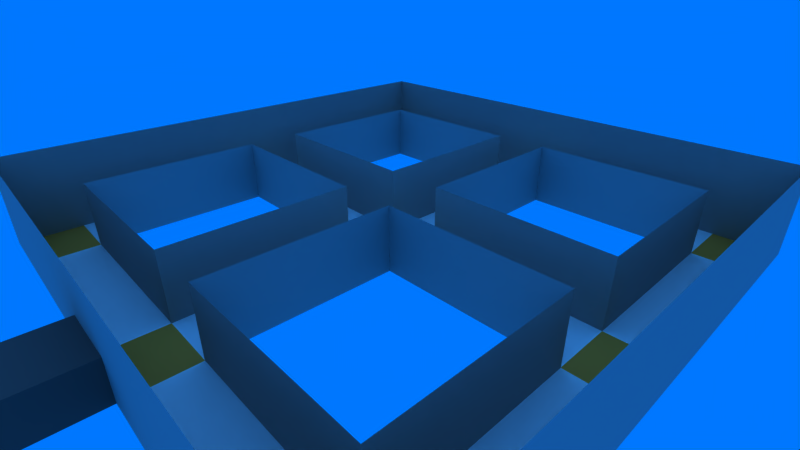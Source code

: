 # Source: level_3.blend  (saved by Blender 2.79.0; exported with 4.5.12 LTS)
import bpy
from mathutils import Matrix  # noqa: F401  (used for matrix-valued properties, if any)

bpy.ops.wm.read_factory_settings(use_empty=True)
scene = bpy.context.scene
scene.name = 'level_3'

# ---- collections
col_collection_1 = bpy.data.collections.new('Collection 1'); scene.collection.children.link(col_collection_1)

# ---- materials (node trees are filled in below, after node groups)
mat_grey = bpy.data.materials.new('grey')
mat_grey.alpha_threshold = 0.0
mat_grey.use_transparent_shadow = False
mat_grey.diffuse_color = (0.5667, 0.5667, 0.5667, 1.0)
mat_grey.roughness = 0.5
mat_grey.specular_intensity = 0.0
mat_white = bpy.data.materials.new('white')
mat_white.alpha_threshold = 0.0
mat_white.use_transparent_shadow = False
mat_white.diffuse_color = (0.9333, 0.9333, 0.9333, 1.0)
mat_white.roughness = 0.5
mat_white.specular_intensity = 0.0
mat_orange = bpy.data.materials.new('orange')
mat_orange.alpha_threshold = 0.0
mat_orange.use_transparent_shadow = False
mat_orange.diffuse_color = (1.0, 0.5608, 0.2314, 1.0)
mat_orange.roughness = 0.5
mat_orange.specular_intensity = 0.0
mat_level_4_end = bpy.data.materials.new('level_4_end')
mat_level_4_end.alpha_threshold = 0.0
mat_level_4_end.use_transparent_shadow = False
mat_level_4_end.diffuse_color = (0.28, 0.28, 0.28, 1.0)
mat_level_4_end.roughness = 0.5
mat_level_4_end.specular_intensity = 0.0

# ---- material node trees

# ---- world
world_world = bpy.data.worlds.new('World'); scene.world = world_world
world_world.color = (0.0, 0.4667, 1.0)
world_world.use_sun_shadow = False
world_world.sun_shadow_jitter_overblur = 0.0
world_world.cycles.sampling_method = 'MANUAL'
world_world.light_settings.ao_factor = 0.7

# ---- cameras
cam_camera = bpy.data.cameras.new('Camera')
cam_camera.clip_end = 339.8
cam_camera.lens = 20.85
cam_camera.sensor_width = 32.0
cam_camera.sensor_height = 18.0
cam_camera.ortho_scale = 7.314
cam_camera.lens_unit = 'FOV'
cam_camera.dof.focus_distance = 0.0
cam_camera.dof.aperture_fstop = 128.0

# ---- lights
light_sun_001 = bpy.data.lights.new('Sun.001', 'SUN')
light_sun_001.transmission_factor = 0.0
light_sun_001.angle = 2.942
light_sun_001.energy = 0.5
light_sun_001.shadow_buffer_clip_start = 0.5
light_sun_001.shadow_soft_size = 10.0
light_sun_001.shadow_cascade_max_distance = 1000.0
light_sun = bpy.data.lights.new('Sun', 'SUN')
light_sun.transmission_factor = 0.0
light_sun.angle = 2.942
light_sun.energy = 0.5
light_sun.shadow_buffer_clip_start = 0.5
light_sun.shadow_soft_size = 10.0
light_sun.shadow_cascade_max_distance = 1000.0

# ---- meshes
me_trigger_target = bpy.data.meshes.new('trigger_target')
me_trigger_target.from_pydata([], [], [])
me_trigger_target.materials.append(None)
me_trigger_target.materials.append(None)
me_trigger_target.materials.append(None)
me_trigger_target.materials.append(None)
me_trigger_target.update()
me_turret_base = bpy.data.meshes.new('turret_base')
me_turret_base.from_pydata([], [], [])
me_turret_base.materials.append(None)
me_turret_base.materials.append(None)
me_turret_base.update()
me_door_frame = bpy.data.meshes.new('door_frame')
me_door_frame.from_pydata([], [], [])
me_door_frame.materials.append(None)
me_door_frame.materials.append(None)
me_door_frame.update()
me_level_3_terrain = bpy.data.meshes.new('level_3_terrain')
me_level_3_terrain.from_pydata([(-100.0, -100.0, 0.0), (100.0, -100.0, 0.0), (-100.0, 100.0, 0.0), (100.0, 100.0, 0.0), (-100.0, 77.78, 0.0), (-100.0, 55.56, 0.0), (-100.0, 33.33, 0.0), (-100.0, 11.11, 0.0), (-100.0, -11.11, 0.0), (-100.0, -33.33, 0.0), (-100.0, -55.56, 0.0), (-100.0, -77.78, 0.0), (-77.78, -100.0, 0.0), (-55.56, -100.0, 0.0), (-33.33, -100.0, 0.0), (-11.11, -100.0, 0.0), (11.11, -100.0, 0.0), (33.33, -100.0, 0.0), (55.56, -100.0, 0.0), (77.78, -100.0, 0.0), (100.0, -77.78, 0.0), (100.0, -55.56, 0.0), (100.0, -33.33, 0.0), (100.0, -11.11, 0.0), (100.0, 11.11, 0.0), (100.0, 33.33, 0.0), (100.0, 55.56, 0.0), (100.0, 77.78, 0.0), (77.78, 100.0, 0.0), (55.56, 100.0, 0.0), (33.33, 100.0, 0.0), (11.11, 100.0, 0.0), (-11.11, 100.0, 0.0), (-33.33, 100.0, 0.0), (-55.56, 100.0, 0.0), (-77.78, 100.0, 0.0), (-77.78, -77.78, 0.0), (-77.78, -55.56, 0.0), (-77.78, -33.33, 0.0), (-77.78, -11.11, 0.0), (-77.78, 11.11, 0.0), (-77.78, 33.33, 0.0), (-77.78, 55.56, 0.0), (-77.78, 77.78, 0.0), (-55.56, -77.78, 0.0), (-55.56, -11.11, 0.0), (-55.56, 11.11, 0.0), (-55.56, 77.78, 0.0), (-33.33, -77.78, 0.0), (-33.33, -11.11, 0.0), (-33.33, 11.11, 0.0), (-33.33, 77.78, 0.0), (-11.11, -77.78, 0.0), (-11.11, -55.56, 0.0), (-11.11, -33.33, 0.0), (-11.11, -11.11, 0.0), (-11.11, 11.11, 0.0), (-11.11, 33.33, 0.0), (-11.11, 55.56, 0.0), (-11.11, 77.78, 0.0), (11.11, -77.78, 0.0), (11.11, -55.56, 0.0), (11.11, -33.33, 0.0), (11.11, -11.11, 0.0), (11.11, 11.11, 0.0), (11.11, 33.33, 0.0), (11.11, 55.56, 0.0), (11.11, 77.78, 0.0), (33.33, -77.78, 0.0), (33.33, -11.11, 0.0), (33.33, 11.11, 0.0), (33.33, 77.78, 0.0), (55.56, -77.78, 0.0), (55.56, -11.11, 0.0), (55.56, 11.11, 0.0), (55.56, 77.78, 0.0), (77.78, -77.78, 0.0), (77.78, -55.56, 0.0), (77.78, -33.33, 0.0), (77.78, -11.11, 0.0), (77.78, 11.11, 0.0), (77.78, 33.33, 0.0), (77.78, 55.56, 0.0), (77.78, 77.78, 0.0), (-77.78, -77.78, 24.78), (-77.78, -55.56, 24.78), (-77.78, -33.33, 24.78), (-77.78, -11.11, 24.78), (-77.78, 11.11, 24.78), (-77.78, 33.33, 24.78), (-77.78, 55.56, 24.78), (-77.78, 77.78, 24.78), (-55.56, -77.78, 24.78), (-55.56, -11.11, 24.78), (-55.56, 11.11, 24.78), (-55.56, 77.78, 24.78), (-33.33, -77.78, 24.78), (-33.33, -11.11, 24.78), (-33.33, 11.11, 24.78), (-33.33, 77.78, 24.78), (-11.11, -77.78, 24.78), (-11.11, -55.56, 24.78), (-11.11, -33.33, 24.78), (-11.11, -11.11, 24.78), (-11.11, 11.11, 24.78), (-11.11, 33.33, 24.78), (-11.11, 55.56, 24.78), (-11.11, 77.78, 24.78), (11.11, -77.78, 24.78), (11.11, -55.56, 24.78), (11.11, -33.33, 24.78), (11.11, -11.11, 24.78), (11.11, 11.11, 24.78), (11.11, 33.33, 24.78), (11.11, 55.56, 24.78), (11.11, 77.78, 24.78), (33.33, -77.78, 24.78), (33.33, -11.11, 24.78), (33.33, 11.11, 24.78), (33.33, 77.78, 24.78), (55.56, -77.78, 24.78), (55.56, -11.11, 24.78), (55.56, 11.11, 24.78), (55.56, 77.78, 24.78), (77.78, -77.78, 24.78), (77.78, -55.56, 24.78), (77.78, -33.33, 24.78), (77.78, -11.11, 24.78), (77.78, 11.11, 24.78), (77.78, 33.33, 24.78), (77.78, 55.56, 24.78), (77.78, 77.78, 24.78), (-100.0, -100.0, 33.66), (100.0, -100.0, 33.66), (-100.0, 100.0, 33.66), (100.0, 100.0, 33.66), (-100.0, 77.78, 33.66), (-100.0, 55.56, 33.66), (-100.0, 33.33, 33.66), (-100.0, 11.11, 33.66), (-100.0, -11.11, 33.66), (-100.0, -33.33, 33.66), (-100.0, -55.56, 33.66), (-100.0, -77.78, 33.66), (-77.78, -100.0, 33.66), (-55.56, -100.0, 33.66), (-33.33, -100.0, 33.66), (-11.11, -100.0, 33.66), (11.11, -100.0, 33.66), (33.33, -100.0, 33.66), (55.56, -100.0, 33.66), (77.78, -100.0, 33.66), (100.0, -77.78, 33.66), (100.0, -55.56, 33.66), (100.0, -33.33, 33.66), (100.0, -11.11, 33.66), (100.0, 11.11, 33.66), (100.0, 33.33, 33.66), (100.0, 55.56, 33.66), (100.0, 77.78, 33.66), (77.78, 100.0, 33.66), (55.56, 100.0, 33.66), (33.33, 100.0, 33.66), (11.11, 100.0, 33.66), (-11.11, 100.0, 33.66), (-33.33, 100.0, 33.66), (-55.56, 100.0, 33.66), (-77.78, 100.0, 33.66), (-11.11, -100.0, 14.21), (11.11, -100.0, 14.21), (-11.11, -123.4, 0.0), (11.11, -123.4, 0.0), (-11.11, -123.4, 14.21), (11.11, -123.4, 14.21)], [], [(83, 27, 3, 28), (4, 43, 35, 2), (43, 47, 34, 35), (47, 51, 33, 34), (51, 59, 32, 33), (59, 67, 31, 32), (67, 71, 30, 31), (71, 75, 29, 30), (75, 83, 28, 29), (0, 12, 36, 11), (11, 36, 37, 10), (10, 37, 38, 9), (9, 38, 39, 8), (8, 39, 40, 7), (7, 40, 41, 6), (6, 41, 42, 5), (5, 42, 43, 4), (12, 13, 44, 36), (73, 69, 117, 121), (52, 53, 101, 100), (48, 52, 100, 96), (39, 45, 46, 40), (37, 36, 84, 85), (80, 81, 129, 128), (65, 64, 112, 113), (13, 14, 48, 44), (51, 47, 95, 99), (83, 75, 123, 131), (78, 79, 127, 126), (45, 49, 50, 46), (63, 62, 110, 111), (36, 44, 92, 84), (68, 72, 120, 116), (14, 15, 52, 48), (77, 78, 126, 125), (62, 61, 109, 110), (71, 67, 115, 119), (49, 55, 56, 50), (46, 50, 98, 94), (76, 77, 125, 124), (74, 80, 128, 122), (15, 16, 60, 52), (52, 60, 61, 53), (53, 61, 62, 54), (54, 62, 63, 55), (55, 63, 64, 56), (56, 64, 65, 57), (57, 65, 66, 58), (58, 66, 67, 59), (16, 17, 68, 60), (61, 60, 108, 109), (49, 45, 93, 97), (79, 73, 121, 127), (63, 69, 70, 64), (59, 51, 99, 107), (64, 70, 118, 112), (58, 59, 107, 106), (17, 18, 72, 68), (43, 42, 90, 91), (69, 63, 111, 117), (44, 48, 96, 92), (69, 73, 74, 70), (72, 76, 124, 120), (57, 58, 106, 105), (42, 41, 89, 90), (18, 19, 76, 72), (47, 43, 91, 95), (75, 71, 119, 123), (56, 57, 105, 104), (73, 79, 80, 74), (50, 56, 104, 98), (41, 40, 88, 89), (55, 49, 97, 103), (19, 1, 20, 76), (76, 20, 21, 77), (77, 21, 22, 78), (78, 22, 23, 79), (79, 23, 24, 80), (80, 24, 25, 81), (81, 25, 26, 82), (82, 26, 27, 83), (45, 39, 87, 93), (66, 65, 113, 114), (81, 82, 130, 129), (38, 37, 85, 86), (53, 54, 102, 101), (70, 74, 122, 118), (40, 46, 94, 88), (67, 66, 114, 115), (82, 83, 131, 130), (39, 38, 86, 87), (54, 55, 103, 102), (60, 68, 116, 108), (1, 19, 151, 133), (28, 3, 135, 160), (15, 14, 146, 147, 168), (3, 27, 159, 135), (29, 28, 160, 161), (169, 168, 147, 148), (2, 35, 167, 134), (30, 29, 161, 162), (17, 16, 169, 148, 149), (4, 2, 134, 136), (31, 30, 162, 163), (18, 17, 149, 150), (5, 4, 136, 137), (32, 31, 163, 164), (19, 18, 150, 151), (6, 5, 137, 138), (33, 32, 164, 165), (20, 1, 133, 152), (7, 6, 138, 139), (34, 33, 165, 166), (21, 20, 152, 153), (8, 7, 139, 140), (35, 34, 166, 167), (22, 21, 153, 154), (9, 8, 140, 141), (23, 22, 154, 155), (10, 9, 141, 142), (24, 23, 155, 156), (11, 10, 142, 143), (25, 24, 156, 157), (12, 0, 132, 144), (26, 25, 157, 158), (13, 12, 144, 145), (0, 11, 143, 132), (27, 26, 158, 159), (14, 13, 145, 146), (169, 16, 171, 173), (171, 170, 172, 173), (16, 15, 170, 171), (15, 168, 172, 170), (168, 169, 173, 172)])
me_level_3_terrain.polygons.foreach_set('material_index', [2, 2, 1, 1, 1, 2, 1, 1, 1, 2, 1, 1, 1, 2, 1, 1, 1, 1, 0, 0, 0, 1, 0, 0, 0, 1, 0, 0, 0, 1, 0, 0, 0, 1, 0, 0, 0, 1, 0, 0, 0, 2, 1, 1, 1, 2, 1, 1, 1, 1, 0, 0, 0, 1, 0, 0, 0, 1, 0, 0, 0, 1, 0, 0, 0, 1, 0, 0, 0, 1, 0, 0, 0, 2, 1, 1, 1, 2, 1, 1, 1, 0, 0, 0, 0, 0, 0, 0, 0, 0, 0, 0, 0, 0, 0, 0, 0, 0, 0, 0, 0, 0, 0, 0, 0, 0, 0, 0, 0, 0, 0, 0, 0, 0, 0, 0, 0, 0, 0, 0, 0, 0, 0, 0, 0, 0, 0, 0, 0, 3, 3, 3, 3, 3])
_uv = me_level_3_terrain.uv_layers.new(name='UVMap')
_uv.uv.foreach_set('vector', [0.5188, 0.5957, 0.5832, 0.5957, 0.5832, 0.6612, 0.5188, 0.6612, 0.002902, 0.5957, 0.06738, 0.5957, 0.06738, 0.6612, 0.002902, 0.6612, 0.06738, 0.5957, 0.1319, 0.5957, 0.1319, 0.6612, 0.06738, 0.6612, 0.1319, 0.5957, 0.1963, 0.5957, 0.1963, 0.6612, 0.1319, 0.6612, 0.1963, 0.5957, 0.2608, 0.5957, 0.2608, 0.6612, 0.1963, 0.6612, 0.2608, 0.5957, 0.3253, 0.5957, 0.3253, 0.6612, 0.2608, 0.6612, 0.3253, 0.5957, 0.3898, 0.5957, 0.3898, 0.6612, 0.3253, 0.6612, 0.3898, 0.5957, 0.4543, 0.5957, 0.4543, 0.6612, 0.3898, 0.6612, 0.4543, 0.5957, 0.5188, 0.5957, 0.5188, 0.6612, 0.4543, 0.6612, 0.002902, 0.07179, 0.06738, 0.07179, 0.06738, 0.1373, 0.002902, 0.1373, 0.002902, 0.1373, 0.06738, 0.1373, 0.06738, 0.2028, 0.002902, 0.2028, 0.002902, 0.2028, 0.06738, 0.2028, 0.06738, 0.2683, 0.002902, 0.2683, 0.002902, 0.2683, 0.06738, 0.2683, 0.06738, 0.3337, 0.002902, 0.3337, 0.002902, 0.3337, 0.06738, 0.3337, 0.06738, 0.3992, 0.002902, 0.3992, 0.002902, 0.3992, 0.06738, 0.3992, 0.06738, 0.4647, 0.002902, 0.4647, 0.002902, 0.4647, 0.06738, 0.4647, 0.06738, 0.5302, 0.002902, 0.5302, 0.002902, 0.5302, 0.06738, 0.5302, 0.06738, 0.5957, 0.002902, 0.5957, 0.06738, 0.07179, 0.1319, 0.07179, 0.1319, 0.1373, 0.06738, 0.1373, 0.8221, 0.9316, 0.8221, 0.8661, 0.894, 0.8661, 0.894, 0.9316, 0.8221, 0.7947, 0.8221, 0.7292, 0.894, 0.7292, 0.894, 0.7947, 0.6667, 0.6637, 0.6667, 0.5982, 0.7386, 0.5982, 0.7386, 0.6637, 0.06738, 0.3337, 0.1319, 0.3337, 0.1319, 0.3992, 0.06738, 0.3992, 0.2302, 0.798, 0.2302, 0.8635, 0.1583, 0.8635, 0.1583, 0.798, 0.0806, 0.8635, 0.0806, 0.798, 0.1525, 0.798, 0.1525, 0.8635, 0.6609, 0.9316, 0.6609, 0.9971, 0.589, 0.9971, 0.589, 0.9316, 0.1319, 0.07179, 0.1963, 0.07179, 0.1963, 0.1373, 0.1319, 0.1373, 0.7444, 0.9316, 0.7444, 0.8661, 0.8163, 0.8661, 0.8163, 0.9316, 0.541, 0.6671, 0.541, 0.7326, 0.4691, 0.7326, 0.4691, 0.6671, 0.9717, 0.7292, 0.9717, 0.7947, 0.8998, 0.7947, 0.8998, 0.7292, 0.1319, 0.3337, 0.1963, 0.3337, 0.1963, 0.3992, 0.1319, 0.3992, 0.7386, 0.8006, 0.7386, 0.8661, 0.6667, 0.8661, 0.6667, 0.8006, 0.6667, 0.7947, 0.6667, 0.7292, 0.7386, 0.7292, 0.7386, 0.7947, 0.7444, 0.7292, 0.7444, 0.6637, 0.8163, 0.6637, 0.8163, 0.7292, 0.1963, 0.07179, 0.2608, 0.07179, 0.2608, 0.1373, 0.1963, 0.1373, 0.9717, 0.6637, 0.9717, 0.7292, 0.8998, 0.7292, 0.8998, 0.6637, 0.7386, 0.8661, 0.7386, 0.9316, 0.6667, 0.9316, 0.6667, 0.8661, 0.541, 0.798, 0.541, 0.8635, 0.4691, 0.8635, 0.4691, 0.798, 0.1963, 0.3337, 0.2608, 0.3337, 0.2608, 0.3992, 0.1963, 0.3992, 0.236, 0.798, 0.236, 0.7326, 0.3079, 0.7326, 0.3079, 0.798, 0.9717, 0.5982, 0.9717, 0.6637, 0.8998, 0.6637, 0.8998, 0.5982, 0.3914, 0.7326, 0.3914, 0.6671, 0.4633, 0.6671, 0.4633, 0.7326, 0.2608, 0.07179, 0.3253, 0.07179, 0.3253, 0.1373, 0.2608, 0.1373, 0.2608, 0.1373, 0.3253, 0.1373, 0.3253, 0.2028, 0.2608, 0.2028, 0.2608, 0.2028, 0.3253, 0.2028, 0.3253, 0.2683, 0.2608, 0.2683, 0.2608, 0.2683, 0.3253, 0.2683, 0.3253, 0.3337, 0.2608, 0.3337, 0.2608, 0.3337, 0.3253, 0.3337, 0.3253, 0.3992, 0.2608, 0.3992, 0.2608, 0.3992, 0.3253, 0.3992, 0.3253, 0.4647, 0.2608, 0.4647, 0.2608, 0.4647, 0.3253, 0.4647, 0.3253, 0.5302, 0.2608, 0.5302, 0.2608, 0.5302, 0.3253, 0.5302, 0.3253, 0.5957, 0.2608, 0.5957, 0.3253, 0.07179, 0.3898, 0.07179, 0.3898, 0.1373, 0.3253, 0.1373, 0.7386, 0.9316, 0.7386, 0.9971, 0.6667, 0.9971, 0.6667, 0.9316, 0.3856, 0.7326, 0.3856, 0.798, 0.3137, 0.798, 0.3137, 0.7326, 0.8221, 0.9971, 0.8221, 0.9316, 0.894, 0.9316, 0.894, 0.9971, 0.3253, 0.3337, 0.3898, 0.3337, 0.3898, 0.3992, 0.3253, 0.3992, 0.7444, 0.9971, 0.7444, 0.9316, 0.8163, 0.9316, 0.8163, 0.9971, 0.3914, 0.8635, 0.3914, 0.798, 0.4633, 0.798, 0.4633, 0.8635, 0.6609, 0.7292, 0.6609, 0.7947, 0.589, 0.7947, 0.589, 0.7292, 0.3898, 0.07179, 0.4543, 0.07179, 0.4543, 0.1373, 0.3898, 0.1373, 0.0748, 0.6671, 0.0748, 0.7326, 0.002902, 0.7326, 0.002902, 0.6671, 0.8221, 0.8661, 0.8221, 0.8006, 0.894, 0.8006, 0.894, 0.8661, 0.6667, 0.7292, 0.6667, 0.6637, 0.7386, 0.6637, 0.7386, 0.7292, 0.3898, 0.3337, 0.4543, 0.3337, 0.4543, 0.3992, 0.3898, 0.3992, 0.7444, 0.6637, 0.7444, 0.5982, 0.8163, 0.5982, 0.8163, 0.6637, 0.6609, 0.6637, 0.6609, 0.7292, 0.589, 0.7292, 0.589, 0.6637, 0.0748, 0.7326, 0.0748, 0.798, 0.002902, 0.798, 0.002902, 0.7326, 0.4543, 0.07179, 0.5188, 0.07179, 0.5188, 0.1373, 0.4543, 0.1373, 0.7444, 0.8661, 0.7444, 0.8006, 0.8163, 0.8006, 0.8163, 0.8661, 0.541, 0.7326, 0.541, 0.798, 0.4691, 0.798, 0.4691, 0.7326, 0.6609, 0.5982, 0.6609, 0.6637, 0.589, 0.6637, 0.589, 0.5982, 0.4543, 0.3337, 0.5188, 0.3337, 0.5188, 0.3992, 0.4543, 0.3992, 0.236, 0.7326, 0.236, 0.6671, 0.3079, 0.6671, 0.3079, 0.7326, 0.0748, 0.798, 0.0748, 0.8635, 0.002902, 0.8635, 0.002902, 0.798, 0.3856, 0.6671, 0.3856, 0.7326, 0.3137, 0.7326, 0.3137, 0.6671, 0.5188, 0.07179, 0.5832, 0.07179, 0.5832, 0.1373, 0.5188, 0.1373, 0.5188, 0.1373, 0.5832, 0.1373, 0.5832, 0.2028, 0.5188, 0.2028, 0.5188, 0.2028, 0.5832, 0.2028, 0.5832, 0.2683, 0.5188, 0.2683, 0.5188, 0.2683, 0.5832, 0.2683, 0.5832, 0.3337, 0.5188, 0.3337, 0.5188, 0.3337, 0.5832, 0.3337, 0.5832, 0.3992, 0.5188, 0.3992, 0.5188, 0.3992, 0.5832, 0.3992, 0.5832, 0.4647, 0.5188, 0.4647, 0.5188, 0.4647, 0.5832, 0.4647, 0.5832, 0.5302, 0.5188, 0.5302, 0.5188, 0.5302, 0.5832, 0.5302, 0.5832, 0.5957, 0.5188, 0.5957, 0.3856, 0.798, 0.3856, 0.8635, 0.3137, 0.8635, 0.3137, 0.798, 0.6609, 0.8661, 0.6609, 0.9316, 0.589, 0.9316, 0.589, 0.8661, 0.0806, 0.798, 0.0806, 0.7326, 0.1525, 0.7326, 0.1525, 0.798, 0.2302, 0.7326, 0.2302, 0.798, 0.1583, 0.798, 0.1583, 0.7326, 0.8221, 0.7292, 0.8221, 0.6637, 0.894, 0.6637, 0.894, 0.7292, 0.3914, 0.798, 0.3914, 0.7326, 0.4633, 0.7326, 0.4633, 0.798, 0.236, 0.8635, 0.236, 0.798, 0.3079, 0.798, 0.3079, 0.8635, 0.6609, 0.8006, 0.6609, 0.8661, 0.589, 0.8661, 0.589, 0.8006, 0.0806, 0.7326, 0.0806, 0.6671, 0.1525, 0.6671, 0.1525, 0.7326, 0.2302, 0.6671, 0.2302, 0.7326, 0.1583, 0.7326, 0.1583, 0.6671, 0.8221, 0.6637, 0.8221, 0.5982, 0.894, 0.5982, 0.894, 0.6637, 0.7444, 0.7947, 0.7444, 0.7292, 0.8163, 0.7292, 0.8163, 0.7947, 0.7902, 0.002947, 0.7902, 0.06843, 0.6925, 0.06843, 0.6925, 0.002947, 0.589, 0.06843, 0.589, 0.002947, 0.6867, 0.002947, 0.6867, 0.06843, 0.7902, 0.3304, 0.7902, 0.3959, 0.6925, 0.3959, 0.6925, 0.3304, 0.7489, 0.3304, 0.8936, 0.002947, 0.8936, 0.06843, 0.796, 0.06843, 0.796, 0.002947, 0.589, 0.1339, 0.589, 0.06843, 0.6867, 0.06843, 0.6867, 0.1339, 0.7489, 0.2649, 0.7489, 0.3304, 0.6925, 0.3304, 0.6925, 0.2649, 0.589, 0.5923, 0.589, 0.5268, 0.6867, 0.5268, 0.6867, 0.5923, 0.589, 0.1994, 0.589, 0.1339, 0.6867, 0.1339, 0.6867, 0.1994, 0.7902, 0.1994, 0.7902, 0.2649, 0.7489, 0.2649, 0.6925, 0.2649, 0.6925, 0.1994, 0.8994, 0.06843, 0.8994, 0.002947, 0.9971, 0.002947, 0.9971, 0.06843, 0.589, 0.2649, 0.589, 0.1994, 0.6867, 0.1994, 0.6867, 0.2649, 0.7902, 0.1339, 0.7902, 0.1994, 0.6925, 0.1994, 0.6925, 0.1339, 0.8994, 0.1339, 0.8994, 0.06843, 0.9971, 0.06843, 0.9971, 0.1339, 0.589, 0.3304, 0.589, 0.2649, 0.6867, 0.2649, 0.6867, 0.3304, 0.7902, 0.06843, 0.7902, 0.1339, 0.6925, 0.1339, 0.6925, 0.06843, 0.8994, 0.1994, 0.8994, 0.1339, 0.9971, 0.1339, 0.9971, 0.1994, 0.589, 0.3959, 0.589, 0.3304, 0.6867, 0.3304, 0.6867, 0.3959, 0.8936, 0.5268, 0.8936, 0.5923, 0.796, 0.5923, 0.796, 0.5268, 0.8994, 0.2649, 0.8994, 0.1994, 0.9971, 0.1994, 0.9971, 0.2649, 0.589, 0.4614, 0.589, 0.3959, 0.6867, 0.3959, 0.6867, 0.4614, 0.8936, 0.4614, 0.8936, 0.5268, 0.796, 0.5268, 0.796, 0.4614, 0.8994, 0.3304, 0.8994, 0.2649, 0.9971, 0.2649, 0.9971, 0.3304, 0.589, 0.5268, 0.589, 0.4614, 0.6867, 0.4614, 0.6867, 0.5268, 0.8936, 0.3959, 0.8936, 0.4614, 0.796, 0.4614, 0.796, 0.3959, 0.8994, 0.3959, 0.8994, 0.3304, 0.9971, 0.3304, 0.9971, 0.3959, 0.8936, 0.3304, 0.8936, 0.3959, 0.796, 0.3959, 0.796, 0.3304, 0.8994, 0.4614, 0.8994, 0.3959, 0.9971, 0.3959, 0.9971, 0.4614, 0.8936, 0.2649, 0.8936, 0.3304, 0.796, 0.3304, 0.796, 0.2649, 0.8994, 0.5268, 0.8994, 0.4614, 0.9971, 0.4614, 0.9971, 0.5268, 0.8936, 0.1994, 0.8936, 0.2649, 0.796, 0.2649, 0.796, 0.1994, 0.7902, 0.5268, 0.7902, 0.5923, 0.6925, 0.5923, 0.6925, 0.5268, 0.8936, 0.1339, 0.8936, 0.1994, 0.796, 0.1994, 0.796, 0.1339, 0.7902, 0.4614, 0.7902, 0.5268, 0.6925, 0.5268, 0.6925, 0.4614, 0.8994, 0.5923, 0.8994, 0.5268, 0.9971, 0.5268, 0.9971, 0.5923, 0.8936, 0.06843, 0.8936, 0.1339, 0.796, 0.1339, 0.796, 0.06843, 0.7902, 0.3959, 0.7902, 0.4614, 0.6925, 0.4614, 0.6925, 0.3959, 0.1202, 0.8694, 0.1615, 0.8694, 0.1615, 0.9383, 0.1202, 0.9383, 0.1673, 0.9349, 0.1673, 0.8694, 0.2085, 0.8694, 0.2085, 0.9349, 0.3253, 0.07179, 0.2608, 0.07179, 0.2608, 0.002947, 0.3253, 0.002947, 0.1144, 0.9383, 0.07319, 0.9383, 0.07319, 0.8694, 0.1144, 0.8694, 0.002902, 0.8694, 0.06738, 0.8694, 0.06738, 0.9383, 0.002902, 0.9383])
me_level_3_terrain.materials.append(mat_grey)
me_level_3_terrain.materials.append(mat_white)
me_level_3_terrain.materials.append(mat_orange)
me_level_3_terrain.materials.append(mat_level_4_end)
me_level_3_terrain.use_remesh_preserve_volume = False
me_level_3_terrain.use_remesh_preserve_attributes = False
me_level_3_terrain.use_mirror_vertex_groups = False
me_level_3_terrain.update()

# ---- objects
ob_level_end = bpy.data.objects.new('level_end', None)
ob_player_start = bpy.data.objects.new('player_start', None)
ob_trigger_target_003 = bpy.data.objects.new('trigger_target.003', me_trigger_target)
ob_trigger_target_002 = bpy.data.objects.new('trigger_target.002', me_trigger_target)
ob_trigger_target_001 = bpy.data.objects.new('trigger_target.001', me_trigger_target)
ob_trigger_target = bpy.data.objects.new('trigger_target', me_trigger_target)
ob_turret_base_003 = bpy.data.objects.new('turret_base.003', me_turret_base)
ob_turret_base_002 = bpy.data.objects.new('turret_base.002', me_turret_base)
ob_turret_base_001 = bpy.data.objects.new('turret_base.001', me_turret_base)
ob_turret_base = bpy.data.objects.new('turret_base', me_turret_base)
ob_door = bpy.data.objects.new('door', me_door_frame)
ob_level_3_terrain = bpy.data.objects.new('level_3_terrain', me_level_3_terrain)
ob_sun_target = bpy.data.objects.new('sun_target', None)
ob_sun_001 = bpy.data.objects.new('Sun.001', light_sun_001)
ob_sun = bpy.data.objects.new('Sun', light_sun)
ob_camera = bpy.data.objects.new('Camera', cam_camera)

# ---- transforms, parenting, visibility, modifiers, constraints
ob_level_end.location = (9.537e-07, -113.5, 1.42)
ob_level_end.scale = (12.94, 12.94, 12.94)
ob_level_end.empty_display_type = 'SPHERE'
ob_level_end.empty_image_offset = (0.0, 0.0)
ob_level_end.lineart.crease_threshold = 0.0
ob_player_start.location = (0.0, 0.0, 5.607)
ob_player_start.empty_image_offset = (0.0, 0.0)
ob_player_start.lineart.crease_threshold = 0.0
ob_trigger_target_003.location = (88.22, -98.78, 16.83)
ob_trigger_target_003.rotation_euler = (0.0, -0.0, 3.142)
ob_trigger_target_003.lineart.crease_threshold = 0.0
ob_trigger_target_002.location = (-88.89, -98.78, 16.83)
ob_trigger_target_002.rotation_euler = (0.0, -0.0, 3.142)
ob_trigger_target_002.lineart.crease_threshold = 0.0
ob_trigger_target_001.location = (-88.1, 98.88, 16.83)
ob_trigger_target_001.lineart.crease_threshold = 0.0
ob_trigger_target.location = (88.89, 98.88, 16.83)
ob_trigger_target.lineart.crease_threshold = 0.0
ob_turret_base_003.location = (88.89, 88.89, 0.0)
ob_turret_base_003.lineart.crease_threshold = 0.0
ob_turret_base_002.location = (88.89, -88.89, 0.0)
ob_turret_base_002.lineart.crease_threshold = 0.0
ob_turret_base_001.location = (-88.89, -88.89, 0.0)
ob_turret_base_001.lineart.crease_threshold = 0.0
ob_turret_base.location = (-88.89, 88.89, 0.0)
ob_turret_base.lineart.crease_threshold = 0.0
ob_door.location = (9.537e-07, -100.0, 0.0)
ob_door.lineart.crease_threshold = 0.0
_m = ob_door.modifiers.new('Mirror', 'MIRROR')
_m.use_axis = (True, True, False)
ob_level_3_terrain.location = (0.0, 0.0, 0.0)
ob_level_3_terrain.lineart.crease_threshold = 0.0
ob_sun_target.location = (0.0, 0.0, 0.0)
ob_sun_target.empty_image_offset = (0.0, 0.0)
ob_sun_target.lineart.crease_threshold = 0.0
ob_sun_001.location = (41.4, 69.11, 73.8)
ob_sun_001.lineart.crease_threshold = 0.0
_c = ob_sun_001.constraints.new('TRACK_TO'); _c.name = 'Track To'
_c.target = ob_sun_target
ob_sun.location = (-32.71, -24.92, 33.78)
ob_sun.lineart.crease_threshold = 0.0
_c = ob_sun.constraints.new('TRACK_TO'); _c.name = 'Track To'
_c.target = ob_sun_target
ob_camera.location = (125.8, -114.3, 94.43)
ob_camera.rotation_euler = (1.109, 0.0, 0.8149)
ob_camera.lock_rotations_4d = False
ob_camera.empty_display_type = 'ARROWS'
ob_camera.color = (0.0, 0.0, 0.0, 0.0)
ob_camera.display_type = 'WIRE'
ob_camera.lineart.crease_threshold = 0.0

# ---- collection membership
col_collection_1.objects.link(ob_level_end)
col_collection_1.objects.link(ob_player_start)
col_collection_1.objects.link(ob_trigger_target_003)
col_collection_1.objects.link(ob_trigger_target_002)
col_collection_1.objects.link(ob_trigger_target_001)
col_collection_1.objects.link(ob_trigger_target)
col_collection_1.objects.link(ob_turret_base_003)
col_collection_1.objects.link(ob_turret_base_002)
col_collection_1.objects.link(ob_turret_base_001)
col_collection_1.objects.link(ob_turret_base)
col_collection_1.objects.link(ob_door)
col_collection_1.objects.link(ob_level_3_terrain)
col_collection_1.objects.link(ob_sun_target)
col_collection_1.objects.link(ob_sun_001)
col_collection_1.objects.link(ob_sun)
col_collection_1.objects.link(ob_camera)

# ---- scene / render settings (as saved in the file)
scene.camera = ob_camera
scene.frame_start = 1; scene.frame_end = 250; scene.frame_set(1)
scene.render.engine = 'BLENDER_EEVEE_NEXT'
scene.render.resolution_percentage = 50
scene.render.fps = 60
scene.render.dither_intensity = 0.0
scene.render.bake_margin = 10
scene.cycles.use_denoising = False
scene.cycles.samples = 128
scene.cycles.sampling_pattern = 'TABULATED_SOBOL'
scene.cycles.use_adaptive_sampling = False
scene.cycles.use_light_tree = False
scene.cycles.blur_glossy = 0.0
scene.cycles.sample_clamp_indirect = 0.0
scene.view_settings.view_transform = 'Raw'
scene.unit_settings.scale_length = 0.01
bpy.context.view_layer.update()
